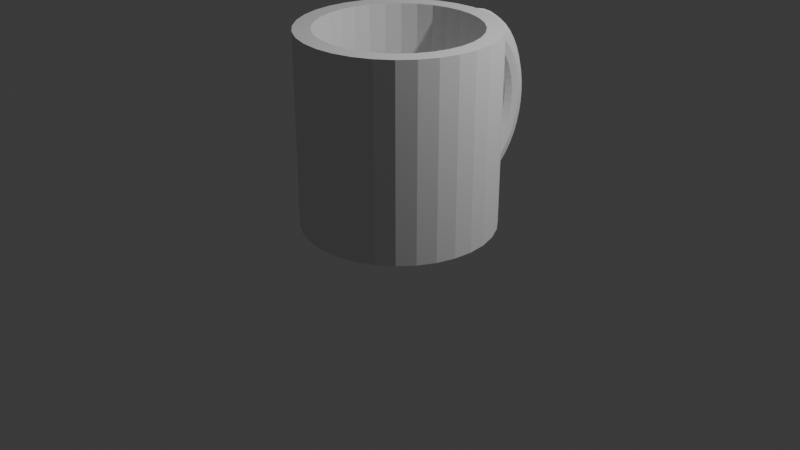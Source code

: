 # Source: mug_cup.blend  (saved by Blender 4.0.36; exported with 4.5.12 LTS)
import bpy
from mathutils import Matrix  # noqa: F401  (used for matrix-valued properties, if any)

bpy.ops.wm.read_factory_settings(use_empty=True)
scene = bpy.context.scene
scene.name = 'Scene'

# ---- collections
col_collection = bpy.data.collections.new('Collection'); scene.collection.children.link(col_collection)

# ---- world
world_world = bpy.data.worlds.new('World'); scene.world = world_world
world_world.use_nodes = True; world_world.node_tree.nodes.clear()
_N = world_world.node_tree.nodes; _L = world_world.node_tree.links
n0 = _N.new('ShaderNodeOutputWorld'); n0.name = 'World Output'; n0.location = (300, 300)
n1 = _N.new('ShaderNodeBackground'); n1.name = 'Background'; n1.location = (10, 300)
n1.inputs[0].default_value = (0.05088, 0.05088, 0.05088, 1.0)
_L.new(n1.outputs[0], n0.inputs[0])
n0.is_active_output = True
world_world.color = (0.05088, 0.05088, 0.05088)
world_world.use_sun_shadow = False
world_world.sun_shadow_jitter_overblur = 0.0

# ---- cameras
cam_camera = bpy.data.cameras.new('Camera')
cam_camera.clip_end = 100.0
cam_camera.ortho_scale = 7.314

# ---- lights
light_light = bpy.data.lights.new('Light', 'POINT')
light_light.transmission_factor = 0.0
light_light.use_soft_falloff = False
light_light.energy = 1000.0
light_light.shadow_soft_size = 0.1
light_light.shadow_maximum_resolution = 0.006
light_light.use_absolute_resolution = True

# ---- meshes
me_cylinder_001 = bpy.data.meshes.new('Cylinder.001')
me_cylinder_001.from_pydata([(0.0, 0.8213, -0.8865), (0.0, 1.0, -1.0), (0.0, 1.0, 1.0), (0.1951, 0.9808, -1.0), (0.1602, 0.8055, -0.8865), (0.1951, 0.9808, 1.0), (0.3143, 0.7588, -0.8865), (0.3827, 0.9239, -1.0), (0.3827, 0.9239, 1.0), (0.5556, 0.8315, -1.0), (0.4563, 0.6829, -0.8865), (0.5556, 0.8315, 1.0), (0.5807, 0.5807, -0.8865), (0.7071, 0.7071, -1.0), (0.7071, 0.7071, 1.0), (0.6829, 0.4563, -0.8865), (0.8315, 0.5556, -1.0), (0.8315, 0.5556, 1.0), (0.7588, 0.3143, -0.8865), (0.0, 1.072, -0.9737), (0.9239, 0.3827, -1.0), (0.8055, 0.1602, -0.8865), (0.07585, 1.07, -0.9476), (0.9239, 0.3827, 1.0), (0.8213, 0.0, -0.8865), (0.1314, 1.062, -0.8763), (0.9808, 0.1951, -1.0), (0.8055, -0.1602, -0.8865), (0.1517, 1.053, -0.7789), (0.9808, 0.1951, 1.0), (0.7588, -0.3143, -0.8865), (0.1314, 1.043, -0.6816), (1.0, 0.0, -1.0), (0.6829, -0.4563, -0.8865), (0.07585, 1.035, -0.6103), (1.0, 0.0, 1.0), (0.5807, -0.5807, -0.8865), (1.858e-17, 1.033, -0.5842), (0.9808, -0.1951, -1.0), (0.4563, -0.6829, -0.8865), (-0.07585, 1.035, -0.6103), (0.9808, -0.1951, 1.0), (0.3143, -0.7588, -0.8865), (0.9239, -0.3827, -1.0), (-0.1314, 1.043, -0.6816), (0.9239, -0.3827, 1.0), (0.1602, -0.8055, -0.8865), (-0.1517, 1.053, -0.7789), (0.0, -0.8213, -0.8865), (0.8315, -0.5556, -1.0), (-0.1314, 1.062, -0.8763), (-0.1602, -0.8055, -0.8865), (0.8315, -0.5556, 1.0), (-0.07585, 1.07, -0.9476), (0.7071, -0.7071, -1.0), (-0.3143, -0.7588, -0.8865), (0.0, 1.17, -0.9486), (-0.4563, -0.6829, -0.8865), (0.7071, -0.7071, 1.0), (0.07585, 1.164, -0.9232), (0.5556, -0.8315, -1.0), (-0.5807, -0.5807, -0.8865), (0.1314, 1.15, -0.8537), (0.5556, -0.8315, 1.0), (-0.6829, -0.4563, -0.8865), (0.1517, 1.13, -0.7589), (0.3827, -0.9239, -1.0), (-0.7588, -0.3143, -0.8865), (0.1314, 1.111, -0.664), (-0.8055, -0.1602, -0.8865), (0.07585, 1.096, -0.5946), (0.3827, -0.9239, 1.0), (-0.8213, 0.0, -0.8865), (0.1951, -0.9808, -1.0), (1.858e-17, 1.091, -0.5692), (-0.8055, 0.1602, -0.8865), (0.1951, -0.9808, 1.0), (-0.07585, 1.096, -0.5946), (0.0, -1.0, -1.0), (-0.7588, 0.3143, -0.8865), (-0.1314, 1.111, -0.664), (-0.6829, 0.4563, -0.8865), (0.0, -1.0, 1.0), (-0.1517, 1.13, -0.7589), (-0.5807, 0.5807, -0.8865), (-0.1951, -0.9808, -1.0), (-0.1314, 1.15, -0.8537), (-0.4563, 0.6829, -0.8865), (-0.1951, -0.9808, 1.0), (-0.07585, 1.164, -0.9232), (0.0, 1.264, -0.9073), (-0.3143, 0.7588, -0.8865), (-0.3827, -0.9239, -1.0), (-0.1602, 0.8055, -0.8865), (-0.3827, -0.9239, 1.0), (0.07585, 1.256, -0.883), (-0.5556, -0.8315, -1.0), (0.1314, 1.235, -0.8166), (-0.5556, -0.8315, 1.0), (0.1517, 1.206, -0.7258), (0.1314, 1.177, -0.6351), (-0.7071, -0.7071, -1.0), (-0.7071, -0.7071, 1.0), (0.07585, 1.155, -0.5687), (-0.8315, -0.5556, -1.0), (1.858e-17, 1.147, -0.5444), (-0.8315, -0.5556, 1.0), (-0.07585, 1.155, -0.5687), (-0.9239, -0.3827, -1.0), (-0.1314, 1.177, -0.6351), (-0.9239, -0.3827, 1.0), (-0.1517, 1.206, -0.7258), (-0.9808, -0.1951, -1.0), (-0.1314, 1.235, -0.8166), (-0.07585, 1.256, -0.883), (-0.9808, -0.1951, 1.0), (-1.0, 0.0, -1.0), (0.0, 1.353, -0.8505), (-1.0, 0.0, 1.0), (0.07585, 1.342, -0.8277), (-0.9808, 0.1951, -1.0), (0.1314, 1.315, -0.7654), (0.1517, 1.277, -0.6804), (-0.9808, 0.1951, 1.0), (0.1314, 1.239, -0.5953), (-0.9239, 0.3827, -1.0), (0.07585, 1.211, -0.5331), (-0.9239, 0.3827, 1.0), (1.858e-17, 1.201, -0.5103), (-0.8315, 0.5556, -1.0), (-0.07585, 1.211, -0.5331), (-0.8315, 0.5556, 1.0), (-0.7071, 0.7071, -1.0), (-0.1314, 1.239, -0.5953), (-0.1517, 1.277, -0.6804), (-0.7071, 0.7071, 1.0), (-0.1314, 1.315, -0.7654), (-0.5556, 0.8315, -1.0), (-0.5556, 0.8315, 1.0), (-0.07585, 1.342, -0.8277), (-0.3827, 0.9239, -1.0), (0.0, 1.435, -0.7791), (-0.3827, 0.9239, 1.0), (0.07585, 1.423, -0.7582), (0.1314, 1.389, -0.7012), (-0.1951, 0.9808, -1.0), (-0.1951, 0.9808, 1.0), (0.1517, 1.343, -0.6233), (0.1314, 1.297, -0.5454), (0.07585, 1.263, -0.4884), (1.858e-17, 1.25, -0.4675), (-0.07585, 1.263, -0.4884), (-0.1314, 1.297, -0.5454), (-0.1517, 1.343, -0.6233), (-0.1314, 1.389, -0.7012), (-0.07585, 1.423, -0.7582), (0.0, 1.51, -0.6944), (0.07585, 1.495, -0.6758), (0.1314, 1.456, -0.625), (0.1517, 1.402, -0.5555), (0.1314, 1.349, -0.4861), (0.07585, 1.31, -0.4353), (1.858e-17, 1.295, -0.4167), (-0.07585, 1.31, -0.4353), (-0.1314, 1.349, -0.4861), (-0.1517, 1.402, -0.5555), (-0.1314, 1.456, -0.625), (-0.07585, 1.495, -0.6758), (0.0, 1.575, -0.5978), (0.07585, 1.559, -0.5818), (0.1314, 1.515, -0.5381), (0.1517, 1.455, -0.4783), (0.1314, 1.395, -0.4185), (0.07585, 1.351, -0.3747), (1.858e-17, 1.334, -0.3587), (-0.07585, 1.351, -0.3747), (-0.1314, 1.395, -0.4185), (-0.1517, 1.455, -0.4783), (-0.1314, 1.515, -0.5381), (-0.07585, 1.559, -0.5818), (0.0, 1.63, -0.491), (0.07585, 1.613, -0.4779), (0.1314, 1.565, -0.4419), (0.1517, 1.499, -0.3928), (0.1314, 1.433, -0.3437), (0.07585, 1.385, -0.3078), (1.858e-17, 1.367, -0.2946), (-0.07585, 1.385, -0.3078), (-0.1314, 1.433, -0.3437), (-0.1517, 1.499, -0.3928), (-0.1314, 1.565, -0.4419), (-0.07585, 1.613, -0.4779), (0.0, 1.674, -0.3758), (0.07585, 1.655, -0.3657), (0.1314, 1.604, -0.3382), (0.1517, 1.534, -0.3007), (0.1314, 1.464, -0.2631), (0.07585, 1.413, -0.2356), (1.858e-17, 1.394, -0.2255), (-0.07585, 1.413, -0.2356), (-0.1314, 1.464, -0.2631), (-0.1517, 1.534, -0.3007), (-0.1314, 1.604, -0.3382), (-0.07585, 1.655, -0.3657), (0.0, 1.706, -0.2542), (0.07585, 1.686, -0.2474), (0.1314, 1.633, -0.2288), (0.1517, 1.559, -0.2033), (0.1314, 1.486, -0.1779), (0.07585, 1.433, -0.1593), (1.858e-17, 1.413, -0.1525), (-0.07585, 1.433, -0.1593), (-0.1314, 1.486, -0.1779), (-0.1517, 1.559, -0.2033), (-0.1314, 1.633, -0.2288), (-0.07585, 1.686, -0.2474), (0.0, 1.725, -0.1282), (0.07585, 1.705, -0.1248), (0.1314, 1.65, -0.1154), (0.1517, 1.575, -0.1025), (0.1314, 1.5, -0.08973), (0.07585, 1.445, -0.08035), (1.858e-17, 1.425, -0.07691), (-0.07585, 1.445, -0.08035), (-0.1314, 1.5, -0.08973), (-0.1517, 1.575, -0.1025), (-0.1314, 1.65, -0.1154), (-0.07585, 1.705, -0.1248), (0.0, 1.732, -7.414e-08), (0.07585, 1.712, -7.216e-08), (0.1314, 1.656, -6.673e-08), (0.1517, 1.58, -5.931e-08), (0.1314, 1.504, -5.19e-08), (0.07585, 1.449, -4.647e-08), (1.858e-17, 1.428, -4.449e-08), (-0.07585, 1.449, -4.647e-08), (-0.1314, 1.504, -5.19e-08), (-0.1517, 1.58, -5.931e-08), (-0.1314, 1.656, -6.673e-08), (-0.07585, 1.712, -7.216e-08), (0.0, 1.725, 0.1282), (0.07585, 1.705, 0.1248), (0.1314, 1.65, 0.1154), (0.1517, 1.575, 0.1025), (0.1314, 1.5, 0.08973), (0.07585, 1.445, 0.08035), (1.858e-17, 1.425, 0.07691), (-0.07585, 1.445, 0.08035), (-0.1314, 1.5, 0.08973), (-0.1517, 1.575, 0.1025), (-0.1314, 1.65, 0.1154), (-0.07585, 1.705, 0.1248), (0.0, 1.706, 0.2542), (0.07585, 1.686, 0.2474), (0.1314, 1.633, 0.2288), (0.1517, 1.559, 0.2033), (0.1314, 1.486, 0.1779), (0.07585, 1.433, 0.1593), (1.858e-17, 1.413, 0.1525), (-0.07585, 1.433, 0.1593), (-0.1314, 1.486, 0.1779), (-0.1517, 1.559, 0.2033), (-0.1314, 1.633, 0.2288), (-0.07585, 1.686, 0.2474), (0.0, 1.674, 0.3758), (0.07585, 1.655, 0.3657), (0.1314, 1.604, 0.3382), (0.1517, 1.534, 0.3007), (0.1314, 1.464, 0.2631), (0.07585, 1.413, 0.2356), (1.858e-17, 1.394, 0.2255), (-0.07585, 1.413, 0.2356), (-0.1314, 1.464, 0.2631), (-0.1517, 1.534, 0.3007), (-0.1314, 1.604, 0.3382), (-0.07585, 1.655, 0.3657), (0.0, 1.63, 0.491), (0.07585, 1.613, 0.4779), (0.1314, 1.565, 0.4419), (0.1517, 1.499, 0.3928), (0.1314, 1.433, 0.3437), (0.07585, 1.385, 0.3078), (1.858e-17, 1.367, 0.2946), (-0.07585, 1.385, 0.3078), (-0.1314, 1.433, 0.3437), (-0.1517, 1.499, 0.3928), (-0.1314, 1.565, 0.4419), (-0.07585, 1.613, 0.4779), (0.0, 1.575, 0.5978), (0.07585, 1.559, 0.5818), (0.1314, 1.515, 0.5381), (0.1517, 1.455, 0.4783), (0.1314, 1.395, 0.4185), (0.07585, 1.351, 0.3747), (1.858e-17, 1.334, 0.3587), (-0.07585, 1.351, 0.3747), (-0.1314, 1.395, 0.4185), (-0.1517, 1.455, 0.4783), (-0.1314, 1.515, 0.5381), (-0.07585, 1.559, 0.5818), (0.0, 1.51, 0.6944), (0.07585, 1.495, 0.6758), (0.1314, 1.456, 0.625), (0.1517, 1.402, 0.5555), (0.1314, 1.349, 0.4861), (0.07585, 1.31, 0.4353), (1.858e-17, 1.295, 0.4167), (-0.07585, 1.31, 0.4353), (-0.1314, 1.349, 0.4861), (-0.1517, 1.402, 0.5555), (-0.1314, 1.456, 0.625), (-0.07585, 1.495, 0.6758), (0.0, 1.435, 0.7791), (0.07585, 1.423, 0.7582), (0.1314, 1.389, 0.7012), (0.1517, 1.343, 0.6233), (0.1314, 1.297, 0.5454), (0.07585, 1.263, 0.4884), (1.858e-17, 1.25, 0.4675), (-0.07585, 1.263, 0.4884), (-0.1314, 1.297, 0.5454), (-0.1517, 1.343, 0.6233), (-0.1314, 1.389, 0.7012), (-0.07585, 1.423, 0.7582), (0.0, 1.353, 0.8505), (0.07585, 1.342, 0.8277), (0.1314, 1.315, 0.7654), (0.1517, 1.277, 0.6804), (0.1314, 1.239, 0.5953), (0.07585, 1.211, 0.5331), (1.858e-17, 1.201, 0.5103), (-0.07585, 1.211, 0.5331), (-0.1314, 1.239, 0.5953), (-0.1517, 1.277, 0.6804), (-0.1314, 1.315, 0.7654), (-0.07585, 1.342, 0.8277), (0.0, 1.264, 0.9073), (0.07585, 1.256, 0.883), (0.1314, 1.235, 0.8166), (0.1517, 1.206, 0.7258), (0.1314, 1.177, 0.6351), (0.07585, 1.155, 0.5687), (1.858e-17, 1.147, 0.5444), (-0.07585, 1.155, 0.5687), (-0.1314, 1.177, 0.6351), (-0.1517, 1.206, 0.7258), (-0.1314, 1.235, 0.8166), (-0.07585, 1.256, 0.883), (0.0, 1.17, 0.9486), (0.07585, 1.164, 0.9232), (0.1314, 1.15, 0.8537), (0.1517, 1.13, 0.7589), (0.1314, 1.111, 0.664), (0.07585, 1.096, 0.5946), (1.858e-17, 1.091, 0.5692), (-0.07585, 1.096, 0.5946), (-0.1314, 1.111, 0.664), (-0.1517, 1.13, 0.7589), (-0.1314, 1.15, 0.8537), (-0.07585, 1.164, 0.9232), (0.0, 1.072, 0.9737), (0.07585, 1.07, 0.9476), (0.1314, 1.062, 0.8763), (0.1517, 1.053, 0.7789), (0.1314, 1.043, 0.6816), (0.07585, 1.035, 0.6103), (1.858e-17, 1.033, 0.5842), (-0.07585, 1.035, 0.6103), (-0.1314, 1.043, 0.6816), (-0.1517, 1.053, 0.7789), (-0.1314, 1.062, 0.8763), (-0.07585, 1.07, 0.9476), (1.858e-17, 1.0, -0.587), (1.858e-17, 1.0, 0.587), (0.0, 1.0, -0.9798), (0.0, 1.0, -0.587), (0.0, 1.0, 0.587), (0.07585, 0.9925, 0.9541), (0.1517, 0.9851, 0.7847), (0.1314, 0.9871, 0.8827), (0.1314, 0.9871, 0.6863), (0.07585, 0.9925, 0.6139), (0.0, 1.0, 0.9798), (0.07585, 0.9925, -0.9541), (0.1517, 0.9851, -0.7847), (0.1314, 0.9871, -0.8827), (0.1314, 0.9871, -0.6863), (0.07585, 0.9925, -0.6139), (-0.1517, 0.9851, 0.7847), (-0.1314, 0.9871, 0.6863), (-0.1314, 0.9871, 0.8827), (-0.07585, 0.9925, 0.9541), (-0.07585, 0.9925, 0.6139), (-0.1314, 0.9871, -0.8827), (-0.1517, 0.9851, -0.7847), (-0.07585, 0.9925, -0.9541), (-0.1314, 0.9871, -0.6863), (-0.07585, 0.9925, -0.6139), (-0.1602, 0.8055, 1.0), (0.0, 0.8213, 1.0), (0.3143, 0.7588, 1.0), (0.4563, 0.6829, 1.0), (0.1602, 0.8055, 1.0), (-0.8213, 0.0, 1.0), (-0.8055, -0.1602, 1.0), (-0.8055, 0.1602, 1.0), (-0.7588, 0.3143, 1.0), (-0.6829, 0.4563, 1.0), (-0.4563, -0.6829, 1.0), (-0.3143, -0.7588, 1.0), (0.0, -0.8213, 1.0), (0.1602, -0.8055, 1.0), (-0.1602, -0.8055, 1.0), (0.6829, -0.4563, 1.0), (0.7588, -0.3143, 1.0), (0.8213, 0.0, 1.0), (0.8055, -0.1602, 1.0), (0.8055, 0.1602, 1.0), (-0.7588, -0.3143, 1.0), (-0.5807, 0.5807, 1.0), (-0.6829, -0.4563, 1.0), (-0.3143, 0.7588, 1.0), (-0.4563, 0.6829, 1.0), (0.5807, 0.5807, 1.0), (-0.5807, -0.5807, 1.0), (0.3143, -0.7588, 1.0), (0.5807, -0.5807, 1.0), (0.7588, 0.3143, 1.0), (0.6829, 0.4563, 1.0), (0.4563, -0.6829, 1.0)], [], [(2, 5, 3, 1, 374, 383, 385, 384, 386, 387, 372, 375, 376, 373, 381, 380, 378, 379, 377, 382), (3, 5, 8, 7), (7, 8, 11, 9), (9, 11, 14, 13), (13, 14, 17, 16), (16, 17, 23, 20), (20, 23, 29, 26), (26, 29, 35, 32), (32, 35, 41, 38), (38, 41, 45, 43), (43, 45, 52, 49), (49, 52, 58, 54), (54, 58, 63, 60), (60, 63, 71, 66), (66, 71, 76, 73), (73, 76, 82, 78), (78, 82, 88, 85), (85, 88, 94, 92), (92, 94, 98, 96), (96, 98, 102, 101), (101, 102, 106, 104), (104, 106, 110, 108), (108, 110, 115, 112), (112, 115, 118, 116), (116, 118, 123, 120), (120, 123, 127, 125), (125, 127, 131, 129), (129, 131, 135, 132), (132, 135, 138, 137), (137, 138, 142, 140), (405, 123, 118, 115, 110, 106, 102, 98, 94, 88, 82, 76, 71, 63, 58, 52, 45, 41, 416, 414, 413, 426, 429, 425, 411, 410, 412, 409, 408, 424, 420, 418, 404, 403), (416, 41, 35, 29, 23, 17, 14, 11, 8, 5, 2, 146, 142, 138, 135, 131, 127, 123, 405, 406, 407, 419, 422, 421, 398, 399, 402, 400, 401, 423, 428, 427, 417, 415), (140, 142, 146, 145), (395, 374, 1, 145, 146, 2, 382, 391, 390, 388, 389, 392, 376, 375, 397, 396, 394, 393), (140, 145, 1, 3, 7, 9, 13, 16, 20, 26, 32, 38, 43, 49, 54, 60, 66, 73, 78, 85, 92, 96, 101, 104, 108, 112, 116, 120, 125, 129, 132, 137), (19, 22, 383, 374), (383, 22, 25, 385), (385, 25, 28, 384), (28, 31, 386, 384), (31, 34, 387, 386), (387, 34, 37, 372), (375, 372, 37, 40, 397), (40, 44, 396, 397), (44, 47, 394, 396), (394, 47, 50, 393), (393, 50, 53, 395), (395, 53, 19, 374), (19, 56, 59, 22), (22, 59, 62, 25), (25, 62, 65, 28), (28, 65, 68, 31), (31, 68, 70, 34), (34, 70, 74, 37), (37, 74, 77, 40), (40, 77, 80, 44), (44, 80, 83, 47), (47, 83, 86, 50), (50, 86, 89, 53), (53, 89, 56, 19), (56, 90, 95, 59), (59, 95, 97, 62), (62, 97, 99, 65), (65, 99, 100, 68), (68, 100, 103, 70), (70, 103, 105, 74), (74, 105, 107, 77), (77, 107, 109, 80), (80, 109, 111, 83), (83, 111, 113, 86), (86, 113, 114, 89), (89, 114, 90, 56), (90, 117, 119, 95), (95, 119, 121, 97), (97, 121, 122, 99), (99, 122, 124, 100), (100, 124, 126, 103), (103, 126, 128, 105), (105, 128, 130, 107), (107, 130, 133, 109), (109, 133, 134, 111), (111, 134, 136, 113), (113, 136, 139, 114), (114, 139, 117, 90), (117, 141, 143, 119), (119, 143, 144, 121), (121, 144, 147, 122), (122, 147, 148, 124), (124, 148, 149, 126), (126, 149, 150, 128), (128, 150, 151, 130), (130, 151, 152, 133), (133, 152, 153, 134), (134, 153, 154, 136), (136, 154, 155, 139), (139, 155, 141, 117), (141, 156, 157, 143), (143, 157, 158, 144), (144, 158, 159, 147), (147, 159, 160, 148), (148, 160, 161, 149), (149, 161, 162, 150), (150, 162, 163, 151), (151, 163, 164, 152), (152, 164, 165, 153), (153, 165, 166, 154), (154, 166, 167, 155), (155, 167, 156, 141), (156, 168, 169, 157), (157, 169, 170, 158), (158, 170, 171, 159), (159, 171, 172, 160), (160, 172, 173, 161), (161, 173, 174, 162), (162, 174, 175, 163), (163, 175, 176, 164), (164, 176, 177, 165), (165, 177, 178, 166), (166, 178, 179, 167), (167, 179, 168, 156), (168, 180, 181, 169), (169, 181, 182, 170), (170, 182, 183, 171), (171, 183, 184, 172), (172, 184, 185, 173), (173, 185, 186, 174), (174, 186, 187, 175), (175, 187, 188, 176), (176, 188, 189, 177), (177, 189, 190, 178), (178, 190, 191, 179), (179, 191, 180, 168), (180, 192, 193, 181), (181, 193, 194, 182), (182, 194, 195, 183), (183, 195, 196, 184), (184, 196, 197, 185), (185, 197, 198, 186), (186, 198, 199, 187), (187, 199, 200, 188), (188, 200, 201, 189), (189, 201, 202, 190), (190, 202, 203, 191), (191, 203, 192, 180), (192, 204, 205, 193), (193, 205, 206, 194), (194, 206, 207, 195), (195, 207, 208, 196), (196, 208, 209, 197), (197, 209, 210, 198), (198, 210, 211, 199), (199, 211, 212, 200), (200, 212, 213, 201), (201, 213, 214, 202), (202, 214, 215, 203), (203, 215, 204, 192), (204, 216, 217, 205), (205, 217, 218, 206), (206, 218, 219, 207), (207, 219, 220, 208), (208, 220, 221, 209), (209, 221, 222, 210), (210, 222, 223, 211), (211, 223, 224, 212), (212, 224, 225, 213), (213, 225, 226, 214), (214, 226, 227, 215), (215, 227, 216, 204), (216, 228, 229, 217), (217, 229, 230, 218), (218, 230, 231, 219), (219, 231, 232, 220), (220, 232, 233, 221), (221, 233, 234, 222), (222, 234, 235, 223), (223, 235, 236, 224), (224, 236, 237, 225), (225, 237, 238, 226), (226, 238, 239, 227), (227, 239, 228, 216), (228, 240, 241, 229), (229, 241, 242, 230), (230, 242, 243, 231), (231, 243, 244, 232), (232, 244, 245, 233), (233, 245, 246, 234), (234, 246, 247, 235), (235, 247, 248, 236), (236, 248, 249, 237), (237, 249, 250, 238), (238, 250, 251, 239), (239, 251, 240, 228), (240, 252, 253, 241), (241, 253, 254, 242), (242, 254, 255, 243), (243, 255, 256, 244), (244, 256, 257, 245), (245, 257, 258, 246), (246, 258, 259, 247), (247, 259, 260, 248), (248, 260, 261, 249), (249, 261, 262, 250), (250, 262, 263, 251), (251, 263, 252, 240), (252, 264, 265, 253), (253, 265, 266, 254), (254, 266, 267, 255), (255, 267, 268, 256), (256, 268, 269, 257), (257, 269, 270, 258), (258, 270, 271, 259), (259, 271, 272, 260), (260, 272, 273, 261), (261, 273, 274, 262), (262, 274, 275, 263), (263, 275, 264, 252), (264, 276, 277, 265), (265, 277, 278, 266), (266, 278, 279, 267), (267, 279, 280, 268), (268, 280, 281, 269), (269, 281, 282, 270), (270, 282, 283, 271), (271, 283, 284, 272), (272, 284, 285, 273), (273, 285, 286, 274), (274, 286, 287, 275), (275, 287, 276, 264), (276, 288, 289, 277), (277, 289, 290, 278), (278, 290, 291, 279), (279, 291, 292, 280), (280, 292, 293, 281), (281, 293, 294, 282), (282, 294, 295, 283), (283, 295, 296, 284), (284, 296, 297, 285), (285, 297, 298, 286), (286, 298, 299, 287), (287, 299, 288, 276), (288, 300, 301, 289), (289, 301, 302, 290), (290, 302, 303, 291), (291, 303, 304, 292), (292, 304, 305, 293), (293, 305, 306, 294), (294, 306, 307, 295), (295, 307, 308, 296), (296, 308, 309, 297), (297, 309, 310, 298), (298, 310, 311, 299), (299, 311, 300, 288), (300, 312, 313, 301), (301, 313, 314, 302), (302, 314, 315, 303), (303, 315, 316, 304), (304, 316, 317, 305), (305, 317, 318, 306), (306, 318, 319, 307), (307, 319, 320, 308), (308, 320, 321, 309), (309, 321, 322, 310), (310, 322, 323, 311), (311, 323, 312, 300), (312, 324, 325, 313), (313, 325, 326, 314), (314, 326, 327, 315), (315, 327, 328, 316), (316, 328, 329, 317), (317, 329, 330, 318), (318, 330, 331, 319), (319, 331, 332, 320), (320, 332, 333, 321), (321, 333, 334, 322), (322, 334, 335, 323), (323, 335, 324, 312), (324, 336, 337, 325), (325, 337, 338, 326), (326, 338, 339, 327), (327, 339, 340, 328), (328, 340, 341, 329), (329, 341, 342, 330), (330, 342, 343, 331), (331, 343, 344, 332), (332, 344, 345, 333), (333, 345, 346, 334), (334, 346, 347, 335), (335, 347, 336, 324), (336, 348, 349, 337), (337, 349, 350, 338), (338, 350, 351, 339), (339, 351, 352, 340), (340, 352, 353, 341), (341, 353, 354, 342), (342, 354, 355, 343), (343, 355, 356, 344), (344, 356, 357, 345), (345, 357, 358, 346), (346, 358, 359, 347), (347, 359, 348, 336), (348, 360, 361, 349), (349, 361, 362, 350), (350, 362, 363, 351), (351, 363, 364, 352), (352, 364, 365, 353), (353, 365, 366, 354), (354, 366, 367, 355), (355, 367, 368, 356), (356, 368, 369, 357), (357, 369, 370, 358), (358, 370, 371, 359), (359, 371, 360, 348), (377, 361, 360, 382), (362, 361, 377, 379), (363, 362, 379, 378), (380, 364, 363, 378), (381, 365, 364, 380), (373, 366, 365, 381), (367, 366, 373, 376, 392), (389, 368, 367, 392), (388, 369, 368, 389), (370, 369, 388, 390), (371, 370, 390, 391), (382, 360, 371, 391), (399, 0, 4, 402), (402, 4, 6, 400), (400, 6, 10, 401), (401, 10, 12, 423), (12, 15, 428, 423), (15, 18, 427, 428), (18, 21, 417, 427), (21, 24, 415, 417), (24, 27, 416, 415), (27, 30, 414, 416), (30, 33, 413, 414), (33, 36, 426, 413), (36, 39, 429, 426), (39, 42, 425, 429), (42, 46, 411, 425), (46, 48, 410, 411), (48, 51, 412, 410), (51, 55, 409, 412), (55, 57, 408, 409), (57, 61, 424, 408), (424, 61, 64, 420), (420, 64, 67, 418), (418, 67, 69, 404), (404, 69, 72, 403), (403, 72, 75, 405), (405, 75, 79, 406), (406, 79, 81, 407), (407, 81, 84, 419), (419, 84, 87, 422), (422, 87, 91, 421), (421, 91, 93, 398), (398, 93, 0, 399), (81, 79, 75, 72, 69, 67, 64, 61, 57, 55, 51, 48, 46, 42, 39, 36, 33, 30, 27, 24, 21, 18, 15, 12, 10, 6, 4, 0, 93, 91, 87, 84)])
me_cylinder_001.polygons.foreach_set('material_index', [0, 0, 0, 0, 0, 0, 0, 0, 0, 0, 0, 0, 0, 0, 0, 0, 0, 0, 0, 0, 0, 0, 0, 0, 0, 0, 0, 0, 0, 0, 0, 0, 0, 0, 0, 0, 0, 0, 0, 0, 0, 0, 0, 0, 0, 0, 0, 0, 0, 0, 0, 0, 0, 0, 0, 0, 0, 0, 0, 0, 0, 0, 0, 0, 0, 0, 0, 0, 0, 0, 0, 0, 0, 0, 0, 0, 0, 0, 0, 0, 0, 0, 0, 0, 0, 0, 0, 0, 0, 0, 0, 0, 0, 0, 0, 0, 0, 0, 0, 0, 0, 0, 0, 0, 0, 0, 0, 0, 0, 0, 0, 0, 0, 0, 0, 0, 0, 0, 0, 0, 0, 0, 0, 0, 0, 0, 0, 0, 0, 0, 0, 0, 0, 0, 0, 0, 0, 0, 0, 0, 0, 0, 0, 0, 0, 0, 0, 0, 0, 0, 0, 0, 0, 0, 0, 0, 0, 0, 0, 0, 0, 0, 0, 0, 0, 0, 0, 0, 0, 0, 0, 0, 0, 0, 0, 0, 0, 0, 0, 0, 0, 0, 0, 0, 0, 0, 0, 0, 0, 0, 0, 0, 0, 0, 0, 0, 0, 0, 0, 0, 0, 0, 0, 0, 0, 0, 0, 0, 0, 0, 0, 0, 0, 0, 0, 0, 0, 0, 0, 0, 0, 0, 0, 0, 0, 0, 0, 0, 0, 0, 0, 0, 0, 0, 0, 0, 0, 0, 0, 0, 0, 0, 0, 0, 0, 0, 0, 0, 0, 0, 0, 0, 0, 0, 0, 0, 0, 0, 0, 0, 0, 0, 0, 0, 0, 0, 0, 0, 0, 0, 0, 0, 0, 0, 0, 0, 0, 0, 0, 0, 0, 0, 0, 0, 0, 0, 0, 0, 0, 0, 0, 0, 0, 0, 0, 0, 0, 0, 0, 0, 0, 0, 0, 0, 0, 0, 0, 0, 0, 0, 0, 0, 0, 0, 0, 0, 0, 0, 0, 0, 0, 0, 0, 23048, 23048, 23048, 23048, 23048, 23048, 23048, 23048, 23048, 23048, 23048, 23048, 23048, 23048, 23048, 23048, 23048, 23048, 23048, 23048, 23048, 23048, 23048, 23048, 23048, 23048, 23048, 23048, 23048, 23048, 23048, 23048, 23048])
_uv = me_cylinder_001.uv_layers.new(name='UVMap')
_uv.uv.foreach_set('vector', [1.0, 1.0, 0.9688, 1.0, 0.9688, 0.5, 1.0, 0.5, 1.0, 0.505, 0.9879, 0.5115, 0.979, 0.5293, 0.9757, 0.5538, 0.979, 0.5784, 0.9879, 0.5965, 1.0, 0.6033, 1.0, 0.6033, 1.0, 0.8967, 1.0, 0.8967, 0.9879, 0.9035, 0.979, 0.9216, 0.9757, 0.9462, 0.979, 0.9707, 0.9879, 0.9885, 1.0, 0.995, 0.9688, 0.5, 0.9688, 1.0, 0.9375, 1.0, 0.9375, 0.5, 0.9375, 0.5, 0.9375, 1.0, 0.9062, 1.0, 0.9062, 0.5, 0.9062, 0.5, 0.9062, 1.0, 0.875, 1.0, 0.875, 0.5, 0.875, 0.5, 0.875, 1.0, 0.8438, 1.0, 0.8438, 0.5, 0.8438, 0.5, 0.8438, 1.0, 0.8125, 1.0, 0.8125, 0.5, 0.8125, 0.5, 0.8125, 1.0, 0.7812, 1.0, 0.7812, 0.5, 0.7812, 0.5, 0.7812, 1.0, 0.75, 1.0, 0.75, 0.5, 0.75, 0.5, 0.75, 1.0, 0.7188, 1.0, 0.7188, 0.5, 0.7188, 0.5, 0.7188, 1.0, 0.6875, 1.0, 0.6875, 0.5, 0.6875, 0.5, 0.6875, 1.0, 0.6562, 1.0, 0.6562, 0.5, 0.6562, 0.5, 0.6562, 1.0, 0.625, 1.0, 0.625, 0.5, 0.625, 0.5, 0.625, 1.0, 0.5938, 1.0, 0.5938, 0.5, 0.5938, 0.5, 0.5938, 1.0, 0.5625, 1.0, 0.5625, 0.5, 0.5625, 0.5, 0.5625, 1.0, 0.5312, 1.0, 0.5312, 0.5, 0.5312, 0.5, 0.5312, 1.0, 0.5, 1.0, 0.5, 0.5, 0.5, 0.5, 0.5, 1.0, 0.4688, 1.0, 0.4688, 0.5, 0.4688, 0.5, 0.4688, 1.0, 0.4375, 1.0, 0.4375, 0.5, 0.4375, 0.5, 0.4375, 1.0, 0.4062, 1.0, 0.4062, 0.5, 0.4062, 0.5, 0.4062, 1.0, 0.375, 1.0, 0.375, 0.5, 0.375, 0.5, 0.375, 1.0, 0.3438, 1.0, 0.3438, 0.5, 0.3438, 0.5, 0.3438, 1.0, 0.3125, 1.0, 0.3125, 0.5, 0.3125, 0.5, 0.3125, 1.0, 0.2812, 1.0, 0.2812, 0.5, 0.2812, 0.5, 0.2812, 1.0, 0.25, 1.0, 0.25, 0.5, 0.25, 0.5, 0.25, 1.0, 0.2188, 1.0, 0.2188, 0.5, 0.2188, 0.5, 0.2188, 1.0, 0.1875, 1.0, 0.1875, 0.5, 0.1875, 0.5, 0.1875, 1.0, 0.1562, 1.0, 0.1562, 0.5, 0.1562, 0.5, 0.1562, 1.0, 0.125, 1.0, 0.125, 0.5, 0.125, 0.5, 0.125, 1.0, 0.09375, 1.0, 0.09375, 0.5, 0.09375, 0.5, 0.09375, 1.0, 0.0625, 1.0, 0.0625, 0.5, 0.05668, 0.2885, 0.01461, 0.2968, 0.01, 0.25, 0.01461, 0.2032, 0.02827, 0.1582, 0.05045, 0.1167, 0.08029, 0.08029, 0.1167, 0.05045, 0.1582, 0.02827, 0.2032, 0.01461, 0.25, 0.01, 0.2968, 0.01461, 0.3418, 0.02827, 0.3833, 0.05045, 0.4197, 0.08029, 0.4496, 0.1167, 0.4717, 0.1582, 0.4854, 0.2032, 0.4433, 0.2115, 0.4321, 0.1746, 0.4139, 0.1405, 0.3894, 0.1106, 0.3595, 0.08611, 0.3254, 0.0679, 0.2885, 0.05668, 0.25, 0.05289, 0.2115, 0.05668, 0.1746, 0.0679, 0.1405, 0.08611, 0.1106, 0.1106, 0.08611, 0.1405, 0.0679, 0.1746, 0.05668, 0.2115, 0.05289, 0.25, 0.4433, 0.2115, 0.4854, 0.2032, 0.49, 0.25, 0.4854, 0.2968, 0.4717, 0.3418, 0.4496, 0.3833, 0.4197, 0.4197, 0.3833, 0.4496, 0.3418, 0.4717, 0.2968, 0.4854, 0.25, 0.49, 0.2032, 0.4854, 0.1582, 0.4717, 0.1167, 0.4496, 0.08029, 0.4197, 0.05045, 0.3833, 0.02827, 0.3418, 0.01461, 0.2968, 0.05668, 0.2885, 0.0679, 0.3254, 0.08611, 0.3595, 0.1106, 0.3894, 0.1405, 0.4139, 0.1746, 0.4321, 0.2115, 0.4433, 0.25, 0.4471, 0.2885, 0.4433, 0.3254, 0.4321, 0.3595, 0.4139, 0.3894, 0.3894, 0.4139, 0.3595, 0.4321, 0.3254, 0.4433, 0.2885, 0.4471, 0.25, 0.0625, 0.5, 0.0625, 1.0, 0.03125, 1.0, 0.03125, 0.5, 0.01215, 0.5115, 0.0, 0.505, 0.0, 0.5, 0.03125, 0.5, 0.03125, 1.0, 0.0, 1.0, 0.0, 0.995, 0.01215, 0.9885, 0.02104, 0.9707, 0.0243, 0.9462, 0.02104, 0.9216, 0.01215, 0.9035, 0.0, 0.8967, 0.0, 0.6033, 0.01215, 0.5965, 0.02104, 0.5784, 0.0243, 0.5538, 0.02104, 0.5293, 0.6582, 0.4717, 0.7032, 0.4854, 0.75, 0.49, 0.7968, 0.4854, 0.8418, 0.4717, 0.8833, 0.4496, 0.9197, 0.4197, 0.9496, 0.3833, 0.9717, 0.3418, 0.9854, 0.2968, 0.99, 0.25, 0.9854, 0.2032, 0.9717, 0.1582, 0.9496, 0.1167, 0.9197, 0.08029, 0.8833, 0.05045, 0.8418, 0.02827, 0.7968, 0.01461, 0.75, 0.01, 0.7032, 0.01461, 0.6582, 0.02827, 0.6167, 0.05045, 0.5803, 0.08029, 0.5504, 0.1167, 0.5283, 0.1582, 0.5146, 0.2032, 0.51, 0.25, 0.5146, 0.2968, 0.5283, 0.3418, 0.5504, 0.3833, 0.5803, 0.4197, 0.6167, 0.4496, 0.5208, 0.5, 0.5208, 0.5833, 0.5041, 0.5833, 0.5056, 0.5, 0.5041, 0.5833, 0.5208, 0.5833, 0.5208, 0.6667, 0.5032, 0.6667, 0.5032, 0.6667, 0.5208, 0.6667, 0.5208, 0.75, 0.5031, 0.75, 0.5208, 0.75, 0.5208, 0.8333, 0.5041, 0.8333, 0.5031, 0.75, 0.5208, 0.8333, 0.5208, 0.9167, 0.5064, 0.9167, 0.5041, 0.8333, 0.5064, 0.9167, 0.5208, 0.9167, 0.5208, 1.0, 0.5093, 1.0, 0.5093, 2.22e-16, 0.5093, 2.22e-16, 0.5208, 2.22e-16, 0.5208, 0.08333, 0.5064, 0.08333, 0.5208, 0.08333, 0.5208, 0.1667, 0.5041, 0.1667, 0.5064, 0.08333, 0.5208, 0.1667, 0.5208, 0.25, 0.5031, 0.25, 0.5041, 0.1667, 0.5031, 0.25, 0.5208, 0.25, 0.5208, 0.3333, 0.5032, 0.3333, 0.5032, 0.3333, 0.5208, 0.3333, 0.5208, 0.4167, 0.5041, 0.4167, 0.5041, 0.4167, 0.5208, 0.4167, 0.5208, 0.5, 0.5056, 0.5, 0.5208, 0.5, 0.5417, 0.5, 0.5417, 0.5833, 0.5208, 0.5833, 0.5208, 0.5833, 0.5417, 0.5833, 0.5417, 0.6667, 0.5208, 0.6667, 0.5208, 0.6667, 0.5417, 0.6667, 0.5417, 0.75, 0.5208, 0.75, 0.5208, 0.75, 0.5417, 0.75, 0.5417, 0.8333, 0.5208, 0.8333, 0.5208, 0.8333, 0.5417, 0.8333, 0.5417, 0.9167, 0.5208, 0.9167, 0.5208, 0.9167, 0.5417, 0.9167, 0.5417, 1.0, 0.5208, 1.0, 0.5208, 2.22e-16, 0.5417, 2.22e-16, 0.5417, 0.08333, 0.5208, 0.08333, 0.5208, 0.08333, 0.5417, 0.08333, 0.5417, 0.1667, 0.5208, 0.1667, 0.5208, 0.1667, 0.5417, 0.1667, 0.5417, 0.25, 0.5208, 0.25, 0.5208, 0.25, 0.5417, 0.25, 0.5417, 0.3333, 0.5208, 0.3333, 0.5208, 0.3333, 0.5417, 0.3333, 0.5417, 0.4167, 0.5208, 0.4167, 0.5208, 0.4167, 0.5417, 0.4167, 0.5417, 0.5, 0.5208, 0.5, 0.5417, 0.5, 0.5625, 0.5, 0.5625, 0.5833, 0.5417, 0.5833, 0.5417, 0.5833, 0.5625, 0.5833, 0.5625, 0.6667, 0.5417, 0.6667, 0.5417, 0.6667, 0.5625, 0.6667, 0.5625, 0.75, 0.5417, 0.75, 0.5417, 0.75, 0.5625, 0.75, 0.5625, 0.8333, 0.5417, 0.8333, 0.5417, 0.8333, 0.5625, 0.8333, 0.5625, 0.9167, 0.5417, 0.9167, 0.5417, 0.9167, 0.5625, 0.9167, 0.5625, 1.0, 0.5417, 1.0, 0.5417, 2.22e-16, 0.5625, 2.22e-16, 0.5625, 0.08333, 0.5417, 0.08333, 0.5417, 0.08333, 0.5625, 0.08333, 0.5625, 0.1667, 0.5417, 0.1667, 0.5417, 0.1667, 0.5625, 0.1667, 0.5625, 0.25, 0.5417, 0.25, 0.5417, 0.25, 0.5625, 0.25, 0.5625, 0.3333, 0.5417, 0.3333, 0.5417, 0.3333, 0.5625, 0.3333, 0.5625, 0.4167, 0.5417, 0.4167, 0.5417, 0.4167, 0.5625, 0.4167, 0.5625, 0.5, 0.5417, 0.5, 0.5625, 0.5, 0.5833, 0.5, 0.5833, 0.5833, 0.5625, 0.5833, 0.5625, 0.5833, 0.5833, 0.5833, 0.5833, 0.6667, 0.5625, 0.6667, 0.5625, 0.6667, 0.5833, 0.6667, 0.5833, 0.75, 0.5625, 0.75, 0.5625, 0.75, 0.5833, 0.75, 0.5833, 0.8333, 0.5625, 0.8333, 0.5625, 0.8333, 0.5833, 0.8333, 0.5833, 0.9167, 0.5625, 0.9167, 0.5625, 0.9167, 0.5833, 0.9167, 0.5833, 1.0, 0.5625, 1.0, 0.5625, 2.22e-16, 0.5833, 2.22e-16, 0.5833, 0.08333, 0.5625, 0.08333, 0.5625, 0.08333, 0.5833, 0.08333, 0.5833, 0.1667, 0.5625, 0.1667, 0.5625, 0.1667, 0.5833, 0.1667, 0.5833, 0.25, 0.5625, 0.25, 0.5625, 0.25, 0.5833, 0.25, 0.5833, 0.3333, 0.5625, 0.3333, 0.5625, 0.3333, 0.5833, 0.3333, 0.5833, 0.4167, 0.5625, 0.4167, 0.5625, 0.4167, 0.5833, 0.4167, 0.5833, 0.5, 0.5625, 0.5, 0.5833, 0.5, 0.6042, 0.5, 0.6042, 0.5833, 0.5833, 0.5833, 0.5833, 0.5833, 0.6042, 0.5833, 0.6042, 0.6667, 0.5833, 0.6667, 0.5833, 0.6667, 0.6042, 0.6667, 0.6042, 0.75, 0.5833, 0.75, 0.5833, 0.75, 0.6042, 0.75, 0.6042, 0.8333, 0.5833, 0.8333, 0.5833, 0.8333, 0.6042, 0.8333, 0.6042, 0.9167, 0.5833, 0.9167, 0.5833, 0.9167, 0.6042, 0.9167, 0.6042, 1.0, 0.5833, 1.0, 0.5833, 2.22e-16, 0.6042, 2.22e-16, 0.6042, 0.08333, 0.5833, 0.08333, 0.5833, 0.08333, 0.6042, 0.08333, 0.6042, 0.1667, 0.5833, 0.1667, 0.5833, 0.1667, 0.6042, 0.1667, 0.6042, 0.25, 0.5833, 0.25, 0.5833, 0.25, 0.6042, 0.25, 0.6042, 0.3333, 0.5833, 0.3333, 0.5833, 0.3333, 0.6042, 0.3333, 0.6042, 0.4167, 0.5833, 0.4167, 0.5833, 0.4167, 0.6042, 0.4167, 0.6042, 0.5, 0.5833, 0.5, 0.6042, 0.5, 0.625, 0.5, 0.625, 0.5833, 0.6042, 0.5833, 0.6042, 0.5833, 0.625, 0.5833, 0.625, 0.6667, 0.6042, 0.6667, 0.6042, 0.6667, 0.625, 0.6667, 0.625, 0.75, 0.6042, 0.75, 0.6042, 0.75, 0.625, 0.75, 0.625, 0.8333, 0.6042, 0.8333, 0.6042, 0.8333, 0.625, 0.8333, 0.625, 0.9167, 0.6042, 0.9167, 0.6042, 0.9167, 0.625, 0.9167, 0.625, 1.0, 0.6042, 1.0, 0.6042, 2.22e-16, 0.625, 2.22e-16, 0.625, 0.08333, 0.6042, 0.08333, 0.6042, 0.08333, 0.625, 0.08333, 0.625, 0.1667, 0.6042, 0.1667, 0.6042, 0.1667, 0.625, 0.1667, 0.625, 0.25, 0.6042, 0.25, 0.6042, 0.25, 0.625, 0.25, 0.625, 0.3333, 0.6042, 0.3333, 0.6042, 0.3333, 0.625, 0.3333, 0.625, 0.4167, 0.6042, 0.4167, 0.6042, 0.4167, 0.625, 0.4167, 0.625, 0.5, 0.6042, 0.5, 0.625, 0.5, 0.6458, 0.5, 0.6458, 0.5833, 0.625, 0.5833, 0.625, 0.5833, 0.6458, 0.5833, 0.6458, 0.6667, 0.625, 0.6667, 0.625, 0.6667, 0.6458, 0.6667, 0.6458, 0.75, 0.625, 0.75, 0.625, 0.75, 0.6458, 0.75, 0.6458, 0.8333, 0.625, 0.8333, 0.625, 0.8333, 0.6458, 0.8333, 0.6458, 0.9167, 0.625, 0.9167, 0.625, 0.9167, 0.6458, 0.9167, 0.6458, 1.0, 0.625, 1.0, 0.625, 2.22e-16, 0.6458, 2.22e-16, 0.6458, 0.08333, 0.625, 0.08333, 0.625, 0.08333, 0.6458, 0.08333, 0.6458, 0.1667, 0.625, 0.1667, 0.625, 0.1667, 0.6458, 0.1667, 0.6458, 0.25, 0.625, 0.25, 0.625, 0.25, 0.6458, 0.25, 0.6458, 0.3333, 0.625, 0.3333, 0.625, 0.3333, 0.6458, 0.3333, 0.6458, 0.4167, 0.625, 0.4167, 0.625, 0.4167, 0.6458, 0.4167, 0.6458, 0.5, 0.625, 0.5, 0.6458, 0.5, 0.6667, 0.5, 0.6667, 0.5833, 0.6458, 0.5833, 0.6458, 0.5833, 0.6667, 0.5833, 0.6667, 0.6667, 0.6458, 0.6667, 0.6458, 0.6667, 0.6667, 0.6667, 0.6667, 0.75, 0.6458, 0.75, 0.6458, 0.75, 0.6667, 0.75, 0.6667, 0.8333, 0.6458, 0.8333, 0.6458, 0.8333, 0.6667, 0.8333, 0.6667, 0.9167, 0.6458, 0.9167, 0.6458, 0.9167, 0.6667, 0.9167, 0.6667, 1.0, 0.6458, 1.0, 0.6458, 2.22e-16, 0.6667, 2.22e-16, 0.6667, 0.08333, 0.6458, 0.08333, 0.6458, 0.08333, 0.6667, 0.08333, 0.6667, 0.1667, 0.6458, 0.1667, 0.6458, 0.1667, 0.6667, 0.1667, 0.6667, 0.25, 0.6458, 0.25, 0.6458, 0.25, 0.6667, 0.25, 0.6667, 0.3333, 0.6458, 0.3333, 0.6458, 0.3333, 0.6667, 0.3333, 0.6667, 0.4167, 0.6458, 0.4167, 0.6458, 0.4167, 0.6667, 0.4167, 0.6667, 0.5, 0.6458, 0.5, 0.6667, 0.5, 0.6875, 0.5, 0.6875, 0.5833, 0.6667, 0.5833, 0.6667, 0.5833, 0.6875, 0.5833, 0.6875, 0.6667, 0.6667, 0.6667, 0.6667, 0.6667, 0.6875, 0.6667, 0.6875, 0.75, 0.6667, 0.75, 0.6667, 0.75, 0.6875, 0.75, 0.6875, 0.8333, 0.6667, 0.8333, 0.6667, 0.8333, 0.6875, 0.8333, 0.6875, 0.9167, 0.6667, 0.9167, 0.6667, 0.9167, 0.6875, 0.9167, 0.6875, 1.0, 0.6667, 1.0, 0.6667, 2.22e-16, 0.6875, 2.22e-16, 0.6875, 0.08333, 0.6667, 0.08333, 0.6667, 0.08333, 0.6875, 0.08333, 0.6875, 0.1667, 0.6667, 0.1667, 0.6667, 0.1667, 0.6875, 0.1667, 0.6875, 0.25, 0.6667, 0.25, 0.6667, 0.25, 0.6875, 0.25, 0.6875, 0.3333, 0.6667, 0.3333, 0.6667, 0.3333, 0.6875, 0.3333, 0.6875, 0.4167, 0.6667, 0.4167, 0.6667, 0.4167, 0.6875, 0.4167, 0.6875, 0.5, 0.6667, 0.5, 0.6875, 0.5, 0.7083, 0.5, 0.7083, 0.5833, 0.6875, 0.5833, 0.6875, 0.5833, 0.7083, 0.5833, 0.7083, 0.6667, 0.6875, 0.6667, 0.6875, 0.6667, 0.7083, 0.6667, 0.7083, 0.75, 0.6875, 0.75, 0.6875, 0.75, 0.7083, 0.75, 0.7083, 0.8333, 0.6875, 0.8333, 0.6875, 0.8333, 0.7083, 0.8333, 0.7083, 0.9167, 0.6875, 0.9167, 0.6875, 0.9167, 0.7083, 0.9167, 0.7083, 1.0, 0.6875, 1.0, 0.6875, 2.22e-16, 0.7083, 2.22e-16, 0.7083, 0.08333, 0.6875, 0.08333, 0.6875, 0.08333, 0.7083, 0.08333, 0.7083, 0.1667, 0.6875, 0.1667, 0.6875, 0.1667, 0.7083, 0.1667, 0.7083, 0.25, 0.6875, 0.25, 0.6875, 0.25, 0.7083, 0.25, 0.7083, 0.3333, 0.6875, 0.3333, 0.6875, 0.3333, 0.7083, 0.3333, 0.7083, 0.4167, 0.6875, 0.4167, 0.6875, 0.4167, 0.7083, 0.4167, 0.7083, 0.5, 0.6875, 0.5, 0.7083, 0.5, 0.7292, 0.5, 0.7292, 0.5833, 0.7083, 0.5833, 0.7083, 0.5833, 0.7292, 0.5833, 0.7292, 0.6667, 0.7083, 0.6667, 0.7083, 0.6667, 0.7292, 0.6667, 0.7292, 0.75, 0.7083, 0.75, 0.7083, 0.75, 0.7292, 0.75, 0.7292, 0.8333, 0.7083, 0.8333, 0.7083, 0.8333, 0.7292, 0.8333, 0.7292, 0.9167, 0.7083, 0.9167, 0.7083, 0.9167, 0.7292, 0.9167, 0.7292, 1.0, 0.7083, 1.0, 0.7083, 2.22e-16, 0.7292, 2.22e-16, 0.7292, 0.08333, 0.7083, 0.08333, 0.7083, 0.08333, 0.7292, 0.08333, 0.7292, 0.1667, 0.7083, 0.1667, 0.7083, 0.1667, 0.7292, 0.1667, 0.7292, 0.25, 0.7083, 0.25, 0.7083, 0.25, 0.7292, 0.25, 0.7292, 0.3333, 0.7083, 0.3333, 0.7083, 0.3333, 0.7292, 0.3333, 0.7292, 0.4167, 0.7083, 0.4167, 0.7083, 0.4167, 0.7292, 0.4167, 0.7292, 0.5, 0.7083, 0.5, 0.7292, 0.5, 0.75, 0.5, 0.75, 0.5833, 0.7292, 0.5833, 0.7292, 0.5833, 0.75, 0.5833, 0.75, 0.6667, 0.7292, 0.6667, 0.7292, 0.6667, 0.75, 0.6667, 0.75, 0.75, 0.7292, 0.75, 0.7292, 0.75, 0.75, 0.75, 0.75, 0.8333, 0.7292, 0.8333, 0.7292, 0.8333, 0.75, 0.8333, 0.75, 0.9167, 0.7292, 0.9167, 0.7292, 0.9167, 0.75, 0.9167, 0.75, 1.0, 0.7292, 1.0, 0.7292, 2.22e-16, 0.75, 2.22e-16, 0.75, 0.08333, 0.7292, 0.08333, 0.7292, 0.08333, 0.75, 0.08333, 0.75, 0.1667, 0.7292, 0.1667, 0.7292, 0.1667, 0.75, 0.1667, 0.75, 0.25, 0.7292, 0.25, 0.7292, 0.25, 0.75, 0.25, 0.75, 0.3333, 0.7292, 0.3333, 0.7292, 0.3333, 0.75, 0.3333, 0.75, 0.4167, 0.7292, 0.4167, 0.7292, 0.4167, 0.75, 0.4167, 0.75, 0.5, 0.7292, 0.5, 0.75, 0.5, 0.7708, 0.5, 0.7708, 0.5833, 0.75, 0.5833, 0.75, 0.5833, 0.7708, 0.5833, 0.7708, 0.6667, 0.75, 0.6667, 0.75, 0.6667, 0.7708, 0.6667, 0.7708, 0.75, 0.75, 0.75, 0.75, 0.75, 0.7708, 0.75, 0.7708, 0.8333, 0.75, 0.8333, 0.75, 0.8333, 0.7708, 0.8333, 0.7708, 0.9167, 0.75, 0.9167, 0.75, 0.9167, 0.7708, 0.9167, 0.7708, 1.0, 0.75, 1.0, 0.75, 2.22e-16, 0.7708, 2.22e-16, 0.7708, 0.08333, 0.75, 0.08333, 0.75, 0.08333, 0.7708, 0.08333, 0.7708, 0.1667, 0.75, 0.1667, 0.75, 0.1667, 0.7708, 0.1667, 0.7708, 0.25, 0.75, 0.25, 0.75, 0.25, 0.7708, 0.25, 0.7708, 0.3333, 0.75, 0.3333, 0.75, 0.3333, 0.7708, 0.3333, 0.7708, 0.4167, 0.75, 0.4167, 0.75, 0.4167, 0.7708, 0.4167, 0.7708, 0.5, 0.75, 0.5, 0.7708, 0.5, 0.7917, 0.5, 0.7917, 0.5833, 0.7708, 0.5833, 0.7708, 0.5833, 0.7917, 0.5833, 0.7917, 0.6667, 0.7708, 0.6667, 0.7708, 0.6667, 0.7917, 0.6667, 0.7917, 0.75, 0.7708, 0.75, 0.7708, 0.75, 0.7917, 0.75, 0.7917, 0.8333, 0.7708, 0.8333, 0.7708, 0.8333, 0.7917, 0.8333, 0.7917, 0.9167, 0.7708, 0.9167, 0.7708, 0.9167, 0.7917, 0.9167, 0.7917, 1.0, 0.7708, 1.0, 0.7708, 2.22e-16, 0.7917, 2.22e-16, 0.7917, 0.08333, 0.7708, 0.08333, 0.7708, 0.08333, 0.7917, 0.08333, 0.7917, 0.1667, 0.7708, 0.1667, 0.7708, 0.1667, 0.7917, 0.1667, 0.7917, 0.25, 0.7708, 0.25, 0.7708, 0.25, 0.7917, 0.25, 0.7917, 0.3333, 0.7708, 0.3333, 0.7708, 0.3333, 0.7917, 0.3333, 0.7917, 0.4167, 0.7708, 0.4167, 0.7708, 0.4167, 0.7917, 0.4167, 0.7917, 0.5, 0.7708, 0.5, 0.7917, 0.5, 0.8125, 0.5, 0.8125, 0.5833, 0.7917, 0.5833, 0.7917, 0.5833, 0.8125, 0.5833, 0.8125, 0.6667, 0.7917, 0.6667, 0.7917, 0.6667, 0.8125, 0.6667, 0.8125, 0.75, 0.7917, 0.75, 0.7917, 0.75, 0.8125, 0.75, 0.8125, 0.8333, 0.7917, 0.8333, 0.7917, 0.8333, 0.8125, 0.8333, 0.8125, 0.9167, 0.7917, 0.9167, 0.7917, 0.9167, 0.8125, 0.9167, 0.8125, 1.0, 0.7917, 1.0, 0.7917, 2.22e-16, 0.8125, 2.22e-16, 0.8125, 0.08333, 0.7917, 0.08333, 0.7917, 0.08333, 0.8125, 0.08333, 0.8125, 0.1667, 0.7917, 0.1667, 0.7917, 0.1667, 0.8125, 0.1667, 0.8125, 0.25, 0.7917, 0.25, 0.7917, 0.25, 0.8125, 0.25, 0.8125, 0.3333, 0.7917, 0.3333, 0.7917, 0.3333, 0.8125, 0.3333, 0.8125, 0.4167, 0.7917, 0.4167, 0.7917, 0.4167, 0.8125, 0.4167, 0.8125, 0.5, 0.7917, 0.5, 0.8125, 0.5, 0.8333, 0.5, 0.8333, 0.5833, 0.8125, 0.5833, 0.8125, 0.5833, 0.8333, 0.5833, 0.8333, 0.6667, 0.8125, 0.6667, 0.8125, 0.6667, 0.8333, 0.6667, 0.8333, 0.75, 0.8125, 0.75, 0.8125, 0.75, 0.8333, 0.75, 0.8333, 0.8333, 0.8125, 0.8333, 0.8125, 0.8333, 0.8333, 0.8333, 0.8333, 0.9167, 0.8125, 0.9167, 0.8125, 0.9167, 0.8333, 0.9167, 0.8333, 1.0, 0.8125, 1.0, 0.8125, 2.22e-16, 0.8333, 2.22e-16, 0.8333, 0.08333, 0.8125, 0.08333, 0.8125, 0.08333, 0.8333, 0.08333, 0.8333, 0.1667, 0.8125, 0.1667, 0.8125, 0.1667, 0.8333, 0.1667, 0.8333, 0.25, 0.8125, 0.25, 0.8125, 0.25, 0.8333, 0.25, 0.8333, 0.3333, 0.8125, 0.3333, 0.8125, 0.3333, 0.8333, 0.3333, 0.8333, 0.4167, 0.8125, 0.4167, 0.8125, 0.4167, 0.8333, 0.4167, 0.8333, 0.5, 0.8125, 0.5, 0.8333, 0.5, 0.8542, 0.5, 0.8542, 0.5833, 0.8333, 0.5833, 0.8333, 0.5833, 0.8542, 0.5833, 0.8542, 0.6667, 0.8333, 0.6667, 0.8333, 0.6667, 0.8542, 0.6667, 0.8542, 0.75, 0.8333, 0.75, 0.8333, 0.75, 0.8542, 0.75, 0.8542, 0.8333, 0.8333, 0.8333, 0.8333, 0.8333, 0.8542, 0.8333, 0.8542, 0.9167, 0.8333, 0.9167, 0.8333, 0.9167, 0.8542, 0.9167, 0.8542, 1.0, 0.8333, 1.0, 0.8333, 2.22e-16, 0.8542, 2.22e-16, 0.8542, 0.08333, 0.8333, 0.08333, 0.8333, 0.08333, 0.8542, 0.08333, 0.8542, 0.1667, 0.8333, 0.1667, 0.8333, 0.1667, 0.8542, 0.1667, 0.8542, 0.25, 0.8333, 0.25, 0.8333, 0.25, 0.8542, 0.25, 0.8542, 0.3333, 0.8333, 0.3333, 0.8333, 0.3333, 0.8542, 0.3333, 0.8542, 0.4167, 0.8333, 0.4167, 0.8333, 0.4167, 0.8542, 0.4167, 0.8542, 0.5, 0.8333, 0.5, 0.8542, 0.5, 0.875, 0.5, 0.875, 0.5833, 0.8542, 0.5833, 0.8542, 0.5833, 0.875, 0.5833, 0.875, 0.6667, 0.8542, 0.6667, 0.8542, 0.6667, 0.875, 0.6667, 0.875, 0.75, 0.8542, 0.75, 0.8542, 0.75, 0.875, 0.75, 0.875, 0.8333, 0.8542, 0.8333, 0.8542, 0.8333, 0.875, 0.8333, 0.875, 0.9167, 0.8542, 0.9167, 0.8542, 0.9167, 0.875, 0.9167, 0.875, 1.0, 0.8542, 1.0, 0.8542, 2.22e-16, 0.875, 2.22e-16, 0.875, 0.08333, 0.8542, 0.08333, 0.8542, 0.08333, 0.875, 0.08333, 0.875, 0.1667, 0.8542, 0.1667, 0.8542, 0.1667, 0.875, 0.1667, 0.875, 0.25, 0.8542, 0.25, 0.8542, 0.25, 0.875, 0.25, 0.875, 0.3333, 0.8542, 0.3333, 0.8542, 0.3333, 0.875, 0.3333, 0.875, 0.4167, 0.8542, 0.4167, 0.8542, 0.4167, 0.875, 0.4167, 0.875, 0.5, 0.8542, 0.5, 0.875, 0.5, 0.8958, 0.5, 0.8958, 0.5833, 0.875, 0.5833, 0.875, 0.5833, 0.8958, 0.5833, 0.8958, 0.6667, 0.875, 0.6667, 0.875, 0.6667, 0.8958, 0.6667, 0.8958, 0.75, 0.875, 0.75, 0.875, 0.75, 0.8958, 0.75, 0.8958, 0.8333, 0.875, 0.8333, 0.875, 0.8333, 0.8958, 0.8333, 0.8958, 0.9167, 0.875, 0.9167, 0.875, 0.9167, 0.8958, 0.9167, 0.8958, 1.0, 0.875, 1.0, 0.875, 2.22e-16, 0.8958, 2.22e-16, 0.8958, 0.08333, 0.875, 0.08333, 0.875, 0.08333, 0.8958, 0.08333, 0.8958, 0.1667, 0.875, 0.1667, 0.875, 0.1667, 0.8958, 0.1667, 0.8958, 0.25, 0.875, 0.25, 0.875, 0.25, 0.8958, 0.25, 0.8958, 0.3333, 0.875, 0.3333, 0.875, 0.3333, 0.8958, 0.3333, 0.8958, 0.4167, 0.875, 0.4167, 0.875, 0.4167, 0.8958, 0.4167, 0.8958, 0.5, 0.875, 0.5, 0.8958, 0.5, 0.9167, 0.5, 0.9167, 0.5833, 0.8958, 0.5833, 0.8958, 0.5833, 0.9167, 0.5833, 0.9167, 0.6667, 0.8958, 0.6667, 0.8958, 0.6667, 0.9167, 0.6667, 0.9167, 0.75, 0.8958, 0.75, 0.8958, 0.75, 0.9167, 0.75, 0.9167, 0.8333, 0.8958, 0.8333, 0.8958, 0.8333, 0.9167, 0.8333, 0.9167, 0.9167, 0.8958, 0.9167, 0.8958, 0.9167, 0.9167, 0.9167, 0.9167, 1.0, 0.8958, 1.0, 0.8958, 2.22e-16, 0.9167, 2.22e-16, 0.9167, 0.08333, 0.8958, 0.08333, 0.8958, 0.08333, 0.9167, 0.08333, 0.9167, 0.1667, 0.8958, 0.1667, 0.8958, 0.1667, 0.9167, 0.1667, 0.9167, 0.25, 0.8958, 0.25, 0.8958, 0.25, 0.9167, 0.25, 0.9167, 0.3333, 0.8958, 0.3333, 0.8958, 0.3333, 0.9167, 0.3333, 0.9167, 0.4167, 0.8958, 0.4167, 0.8958, 0.4167, 0.9167, 0.4167, 0.9167, 0.5, 0.8958, 0.5, 0.9167, 0.5, 0.9375, 0.5, 0.9375, 0.5833, 0.9167, 0.5833, 0.9167, 0.5833, 0.9375, 0.5833, 0.9375, 0.6667, 0.9167, 0.6667, 0.9167, 0.6667, 0.9375, 0.6667, 0.9375, 0.75, 0.9167, 0.75, 0.9167, 0.75, 0.9375, 0.75, 0.9375, 0.8333, 0.9167, 0.8333, 0.9167, 0.8333, 0.9375, 0.8333, 0.9375, 0.9167, 0.9167, 0.9167, 0.9167, 0.9167, 0.9375, 0.9167, 0.9375, 1.0, 0.9167, 1.0, 0.9167, 2.22e-16, 0.9375, 2.22e-16, 0.9375, 0.08333, 0.9167, 0.08333, 0.9167, 0.08333, 0.9375, 0.08333, 0.9375, 0.1667, 0.9167, 0.1667, 0.9167, 0.1667, 0.9375, 0.1667, 0.9375, 0.25, 0.9167, 0.25, 0.9167, 0.25, 0.9375, 0.25, 0.9375, 0.3333, 0.9167, 0.3333, 0.9167, 0.3333, 0.9375, 0.3333, 0.9375, 0.4167, 0.9167, 0.4167, 0.9167, 0.4167, 0.9375, 0.4167, 0.9375, 0.5, 0.9167, 0.5, 0.9375, 0.5, 0.9583, 0.5, 0.9583, 0.5833, 0.9375, 0.5833, 0.9375, 0.5833, 0.9583, 0.5833, 0.9583, 0.6667, 0.9375, 0.6667, 0.9375, 0.6667, 0.9583, 0.6667, 0.9583, 0.75, 0.9375, 0.75, 0.9375, 0.75, 0.9583, 0.75, 0.9583, 0.8333, 0.9375, 0.8333, 0.9375, 0.8333, 0.9583, 0.8333, 0.9583, 0.9167, 0.9375, 0.9167, 0.9375, 0.9167, 0.9583, 0.9167, 0.9583, 1.0, 0.9375, 1.0, 0.9375, 2.22e-16, 0.9583, 2.22e-16, 0.9583, 0.08333, 0.9375, 0.08333, 0.9375, 0.08333, 0.9583, 0.08333, 0.9583, 0.1667, 0.9375, 0.1667, 0.9375, 0.1667, 0.9583, 0.1667, 0.9583, 0.25, 0.9375, 0.25, 0.9375, 0.25, 0.9583, 0.25, 0.9583, 0.3333, 0.9375, 0.3333, 0.9375, 0.3333, 0.9583, 0.3333, 0.9583, 0.4167, 0.9375, 0.4167, 0.9375, 0.4167, 0.9583, 0.4167, 0.9583, 0.5, 0.9375, 0.5, 0.9583, 0.5, 0.9792, 0.5, 0.9792, 0.5833, 0.9583, 0.5833, 0.9583, 0.5833, 0.9792, 0.5833, 0.9792, 0.6667, 0.9583, 0.6667, 0.9583, 0.6667, 0.9792, 0.6667, 0.9792, 0.75, 0.9583, 0.75, 0.9583, 0.75, 0.9792, 0.75, 0.9792, 0.8333, 0.9583, 0.8333, 0.9583, 0.8333, 0.9792, 0.8333, 0.9792, 0.9167, 0.9583, 0.9167, 0.9583, 0.9167, 0.9792, 0.9167, 0.9792, 1.0, 0.9583, 1.0, 0.9583, 2.22e-16, 0.9792, 2.22e-16, 0.9792, 0.08333, 0.9583, 0.08333, 0.9583, 0.08333, 0.9792, 0.08333, 0.9792, 0.1667, 0.9583, 0.1667, 0.9583, 0.1667, 0.9792, 0.1667, 0.9792, 0.25, 0.9583, 0.25, 0.9583, 0.25, 0.9792, 0.25, 0.9792, 0.3333, 0.9583, 0.3333, 0.9583, 0.3333, 0.9792, 0.3333, 0.9792, 0.4167, 0.9583, 0.4167, 0.9583, 0.4167, 0.9792, 0.4167, 0.9792, 0.5, 0.9583, 0.5, 0.9959, 0.5833, 0.9792, 0.5833, 0.9792, 0.5, 0.9944, 0.5, 0.9792, 0.6667, 0.9792, 0.5833, 0.9959, 0.5833, 0.9968, 0.6667, 0.9792, 0.75, 0.9792, 0.6667, 0.9968, 0.6667, 0.9969, 0.75, 0.9959, 0.8333, 0.9792, 0.8333, 0.9792, 0.75, 0.9969, 0.75, 0.9936, 0.9167, 0.9792, 0.9167, 0.9792, 0.8333, 0.9959, 0.8333, 0.9907, 1.0, 0.9792, 1.0, 0.9792, 0.9167, 0.9936, 0.9167, 0.9792, 0.08333, 0.9792, 2.22e-16, 0.9907, 2.22e-16, 0.9907, 2.22e-16, 0.9936, 0.08333, 0.9959, 0.1667, 0.9792, 0.1667, 0.9792, 0.08333, 0.9936, 0.08333, 0.9969, 0.25, 0.9792, 0.25, 0.9792, 0.1667, 0.9959, 0.1667, 0.9792, 0.3333, 0.9792, 0.25, 0.9969, 0.25, 0.9968, 0.3333, 0.9792, 0.4167, 0.9792, 0.3333, 0.9968, 0.3333, 0.9959, 0.4167, 0.9944, 0.5, 0.9792, 0.5, 0.9792, 0.4167, 0.9959, 0.4167, 1.0, 0.7862, 1.0, 0.5, 0.9688, 0.5, 0.9688, 0.7862, 0.9688, 0.7862, 0.9688, 0.5, 0.9375, 0.5, 0.9375, 0.7862, 0.9375, 0.7862, 0.9375, 0.5, 0.9062, 0.5, 0.9062, 0.7862, 0.9062, 0.7862, 0.9062, 0.5, 0.875, 0.5, 0.875, 0.7862, 0.875, 0.5, 0.8438, 0.5, 0.8438, 0.7862, 0.875, 0.7862, 0.8438, 0.5, 0.8125, 0.5, 0.8125, 0.7862, 0.8438, 0.7862, 0.8125, 0.5, 0.7812, 0.5, 0.7812, 0.7862, 0.8125, 0.7862, 0.7812, 0.5, 0.75, 0.5, 0.75, 0.7862, 0.7812, 0.7862, 0.75, 0.5, 0.7188, 0.5, 0.7188, 0.7862, 0.75, 0.7862, 0.7188, 0.5, 0.6875, 0.5, 0.6875, 0.7862, 0.7188, 0.7862, 0.6875, 0.5, 0.6562, 0.5, 0.6562, 0.7862, 0.6875, 0.7862, 0.6562, 0.5, 0.625, 0.5, 0.625, 0.7862, 0.6562, 0.7862, 0.625, 0.5, 0.5938, 0.5, 0.5938, 0.7862, 0.625, 0.7862, 0.5938, 0.5, 0.5625, 0.5, 0.5625, 0.7862, 0.5938, 0.7862, 0.5625, 0.5, 0.5312, 0.5, 0.5312, 0.7862, 0.5625, 0.7862, 0.5312, 0.5, 0.5, 0.5, 0.5, 0.7862, 0.5312, 0.7862, 0.5, 0.5, 0.4688, 0.5, 0.4688, 0.7862, 0.5, 0.7862, 0.4688, 0.5, 0.4375, 0.5, 0.4375, 0.7862, 0.4688, 0.7862, 0.4375, 0.5, 0.4062, 0.5, 0.4062, 0.7862, 0.4375, 0.7862, 0.4062, 0.5, 0.375, 0.5, 0.375, 0.7862, 0.4062, 0.7862, 0.375, 0.7862, 0.375, 0.5, 0.3438, 0.5, 0.3438, 0.7862, 0.3438, 0.7862, 0.3438, 0.5, 0.3125, 0.5, 0.3125, 0.7862, 0.3125, 0.7862, 0.3125, 0.5, 0.2812, 0.5, 0.2812, 0.7862, 0.2812, 0.7862, 0.2812, 0.5, 0.25, 0.5, 0.25, 0.7862, 0.25, 0.7862, 0.25, 0.5, 0.2188, 0.5, 0.2188, 0.7862, 0.2188, 0.7862, 0.2188, 0.5, 0.1875, 0.5, 0.1875, 0.7862, 0.1875, 0.7862, 0.1875, 0.5, 0.1562, 0.5, 0.1562, 0.7862, 0.1562, 0.7862, 0.1562, 0.5, 0.125, 0.5, 0.125, 0.7862, 0.125, 0.7862, 0.125, 0.5, 0.09375, 0.5, 0.09375, 0.7862, 0.09375, 0.7862, 0.09375, 0.5, 0.0625, 0.5, 0.0625, 0.7862, 0.0625, 0.7862, 0.0625, 0.5, 0.03125, 0.5, 0.03125, 0.7862, 0.03125, 0.7862, 0.03125, 0.5, 0.0, 0.5, 0.0, 0.7862, 0.5504, 0.3833, 0.5283, 0.3418, 0.5146, 0.2968, 0.51, 0.25, 0.5146, 0.2032, 0.5283, 0.1582, 0.5504, 0.1167, 0.5803, 0.08029, 0.6167, 0.05045, 0.6582, 0.02827, 0.7032, 0.01461, 0.75, 0.01, 0.7968, 0.01461, 0.8418, 0.02827, 0.8833, 0.05045, 0.9197, 0.08029, 0.9496, 0.1167, 0.9717, 0.1582, 0.9854, 0.2032, 0.99, 0.25, 0.9854, 0.2968, 0.9717, 0.3418, 0.9496, 0.3833, 0.9197, 0.4197, 0.8833, 0.4496, 0.8418, 0.4717, 0.7968, 0.4854, 0.75, 0.49, 0.7032, 0.4854, 0.6582, 0.4717, 0.6167, 0.4496, 0.5803, 0.4197])
me_cylinder_001.update()

# ---- objects
ob_light = bpy.data.objects.new('Light', light_light)
ob_camera = bpy.data.objects.new('Camera', cam_camera)
ob_cylinder_001 = bpy.data.objects.new('Cylinder.001', me_cylinder_001)

# ---- transforms, parenting, visibility, modifiers, constraints
ob_light.location = (4.076, 1.974, 5.904)
ob_light.rotation_euler = (0.6503, 0.05522, 1.866)
ob_light.lock_rotations_4d = False
ob_light.empty_display_type = 'ARROWS'
ob_light.color = (0.0, 0.0, 0.0, 0.0)
ob_light.lineart.crease_threshold = 0.0
ob_camera.location = (7.359, -6.926, 4.958)
ob_camera.rotation_euler = (1.109, 0.0, 0.8149)
ob_camera.lock_rotations_4d = False
ob_camera.empty_display_type = 'ARROWS'
ob_camera.color = (0.0, 0.0, 0.0, 0.0)
ob_camera.display_type = 'WIRE'
ob_camera.lineart.crease_threshold = 0.0
ob_cylinder_001.location = (0.0, -0.004846, 0.9976)

# ---- collection membership
col_collection.objects.link(ob_light)
col_collection.objects.link(ob_camera)
col_collection.objects.link(ob_cylinder_001)

# ---- scene / render settings (as saved in the file)
scene.camera = ob_camera
scene.frame_start = 1; scene.frame_end = 250; scene.frame_set(1)
scene.render.engine = 'BLENDER_EEVEE_NEXT'
scene.cycles.sampling_pattern = 'TABULATED_SOBOL'
bpy.context.view_layer.update()
